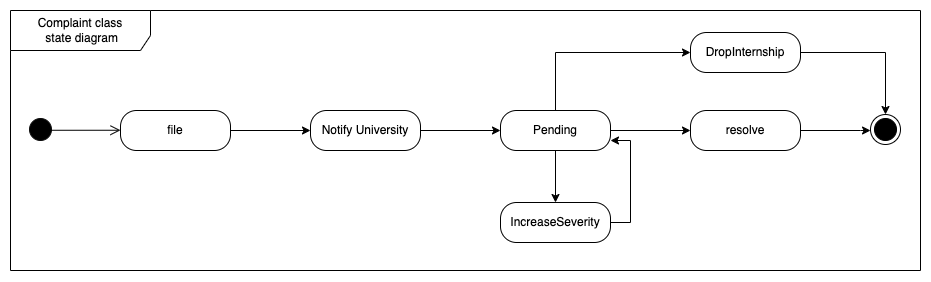

The diagram above was exported from draw.io. Its source (the exported page's mxGraphModel, read from the mxfile embedded in the PNG):
<mxGraphModel dx="1088" dy="688" grid="1" gridSize="10" guides="1" tooltips="1" connect="1" arrows="1" fold="1" page="1" pageScale="1" pageWidth="850" pageHeight="1100" math="0" shadow="0">
  <root>
    <mxCell id="0" />
    <mxCell id="1" parent="0" />
    <mxCell id="yFOAK5m9SKsxre_5iT9v-1" value="" style="ellipse;html=1;shape=startState;fillColor=#000000;strokeColor=#0d0d0d;" vertex="1" parent="1">
      <mxGeometry x="75" y="384" width="30" height="30" as="geometry" />
    </mxCell>
    <mxCell id="yFOAK5m9SKsxre_5iT9v-2" value="" style="edgeStyle=orthogonalEdgeStyle;html=1;verticalAlign=bottom;endArrow=open;endSize=8;strokeColor=#000000;rounded=0;" edge="1" parent="1">
      <mxGeometry relative="1" as="geometry">
        <mxPoint x="170" y="399.75" as="targetPoint" />
        <mxPoint x="99.99998898071215" y="399.7681818181818" as="sourcePoint" />
      </mxGeometry>
    </mxCell>
    <mxCell id="yFOAK5m9SKsxre_5iT9v-3" style="edgeStyle=orthogonalEdgeStyle;rounded=0;orthogonalLoop=1;jettySize=auto;html=1;exitX=1;exitY=0.5;exitDx=0;exitDy=0;" edge="1" parent="1" source="yFOAK5m9SKsxre_5iT9v-4" target="yFOAK5m9SKsxre_5iT9v-6">
      <mxGeometry relative="1" as="geometry" />
    </mxCell>
    <mxCell id="yFOAK5m9SKsxre_5iT9v-4" value="file" style="rounded=1;whiteSpace=wrap;html=1;arcSize=40;fontColor=#000000;fillColor=#FFFFFF;strokeColor=#000000;" vertex="1" parent="1">
      <mxGeometry x="170" y="380" width="110" height="40" as="geometry" />
    </mxCell>
    <mxCell id="yFOAK5m9SKsxre_5iT9v-5" value="" style="edgeStyle=orthogonalEdgeStyle;rounded=0;orthogonalLoop=1;jettySize=auto;html=1;" edge="1" parent="1" source="yFOAK5m9SKsxre_5iT9v-6" target="yFOAK5m9SKsxre_5iT9v-8">
      <mxGeometry relative="1" as="geometry" />
    </mxCell>
    <mxCell id="yFOAK5m9SKsxre_5iT9v-6" value="Notify University" style="rounded=1;whiteSpace=wrap;html=1;arcSize=40;fontColor=#000000;fillColor=#FFFFFF;strokeColor=#000000;" vertex="1" parent="1">
      <mxGeometry x="360" y="380" width="110" height="40" as="geometry" />
    </mxCell>
    <mxCell id="yFOAK5m9SKsxre_5iT9v-7" value="" style="edgeStyle=orthogonalEdgeStyle;rounded=0;orthogonalLoop=1;jettySize=auto;html=1;" edge="1" parent="1" source="yFOAK5m9SKsxre_5iT9v-8" target="yFOAK5m9SKsxre_5iT9v-11">
      <mxGeometry relative="1" as="geometry" />
    </mxCell>
    <mxCell id="yFOAK5m9SKsxre_5iT9v-17" style="edgeStyle=orthogonalEdgeStyle;rounded=0;orthogonalLoop=1;jettySize=auto;html=1;entryX=0;entryY=0.5;entryDx=0;entryDy=0;" edge="1" parent="1" source="yFOAK5m9SKsxre_5iT9v-8" target="yFOAK5m9SKsxre_5iT9v-15">
      <mxGeometry relative="1" as="geometry">
        <Array as="points">
          <mxPoint x="605" y="322" />
        </Array>
      </mxGeometry>
    </mxCell>
    <mxCell id="yFOAK5m9SKsxre_5iT9v-20" value="" style="edgeStyle=orthogonalEdgeStyle;rounded=0;orthogonalLoop=1;jettySize=auto;html=1;" edge="1" parent="1" source="yFOAK5m9SKsxre_5iT9v-8" target="yFOAK5m9SKsxre_5iT9v-19">
      <mxGeometry relative="1" as="geometry" />
    </mxCell>
    <mxCell id="yFOAK5m9SKsxre_5iT9v-8" value="Pending" style="rounded=1;whiteSpace=wrap;html=1;arcSize=40;fontColor=#000000;fillColor=#FFFFFF;strokeColor=#000000;" vertex="1" parent="1">
      <mxGeometry x="550" y="380" width="110" height="40" as="geometry" />
    </mxCell>
    <mxCell id="yFOAK5m9SKsxre_5iT9v-9" value="Complaint class&lt;div&gt;&amp;nbsp;state diagram&lt;/div&gt;" style="shape=umlFrame;whiteSpace=wrap;html=1;pointerEvents=0;width=140;height=40;" vertex="1" parent="1">
      <mxGeometry x="60" y="280" width="910" height="260" as="geometry" />
    </mxCell>
    <mxCell id="yFOAK5m9SKsxre_5iT9v-10" style="edgeStyle=orthogonalEdgeStyle;rounded=0;orthogonalLoop=1;jettySize=auto;html=1;" edge="1" parent="1" source="yFOAK5m9SKsxre_5iT9v-11" target="yFOAK5m9SKsxre_5iT9v-12">
      <mxGeometry relative="1" as="geometry">
        <Array as="points">
          <mxPoint x="910" y="400" />
          <mxPoint x="910" y="400" />
        </Array>
      </mxGeometry>
    </mxCell>
    <mxCell id="yFOAK5m9SKsxre_5iT9v-11" value="resolve" style="rounded=1;whiteSpace=wrap;html=1;arcSize=40;fontColor=#000000;fillColor=#FFFFFF;strokeColor=#000000;" vertex="1" parent="1">
      <mxGeometry x="740" y="380" width="110" height="40" as="geometry" />
    </mxCell>
    <mxCell id="yFOAK5m9SKsxre_5iT9v-12" value="" style="ellipse;html=1;shape=endState;fillColor=#000000;strokeColor=#000000;" vertex="1" parent="1">
      <mxGeometry x="920" y="384" width="30" height="30" as="geometry" />
    </mxCell>
    <mxCell id="yFOAK5m9SKsxre_5iT9v-18" style="edgeStyle=orthogonalEdgeStyle;rounded=0;orthogonalLoop=1;jettySize=auto;html=1;" edge="1" parent="1" source="yFOAK5m9SKsxre_5iT9v-15" target="yFOAK5m9SKsxre_5iT9v-12">
      <mxGeometry relative="1" as="geometry" />
    </mxCell>
    <mxCell id="yFOAK5m9SKsxre_5iT9v-15" value="DropInternship" style="rounded=1;whiteSpace=wrap;html=1;arcSize=40;fontColor=#000000;fillColor=#FFFFFF;strokeColor=#000000;" vertex="1" parent="1">
      <mxGeometry x="740" y="302" width="110" height="40" as="geometry" />
    </mxCell>
    <mxCell id="yFOAK5m9SKsxre_5iT9v-22" style="edgeStyle=orthogonalEdgeStyle;rounded=0;orthogonalLoop=1;jettySize=auto;html=1;exitX=1;exitY=0.5;exitDx=0;exitDy=0;entryX=1;entryY=0.75;entryDx=0;entryDy=0;" edge="1" parent="1" source="yFOAK5m9SKsxre_5iT9v-19" target="yFOAK5m9SKsxre_5iT9v-8">
      <mxGeometry relative="1" as="geometry" />
    </mxCell>
    <mxCell id="yFOAK5m9SKsxre_5iT9v-19" value="IncreaseSeverity" style="rounded=1;whiteSpace=wrap;html=1;arcSize=40;fontColor=#000000;fillColor=#FFFFFF;strokeColor=#000000;" vertex="1" parent="1">
      <mxGeometry x="550" y="472" width="110" height="40" as="geometry" />
    </mxCell>
  </root>
</mxGraphModel>